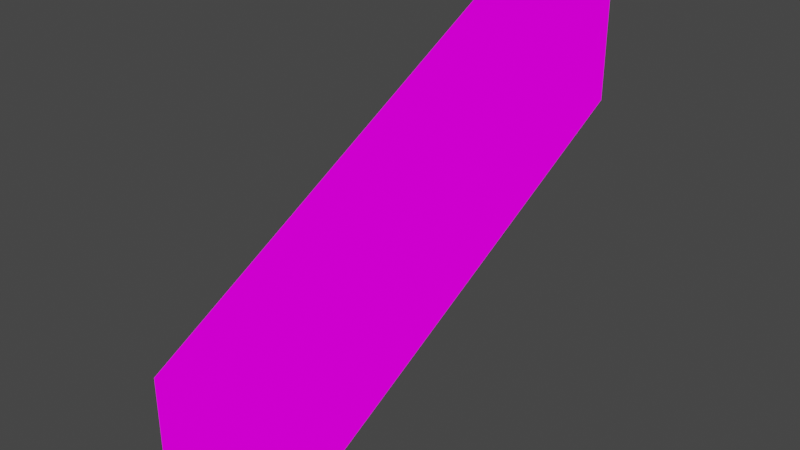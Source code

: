 # Source: staircase_hollow.blend  (saved by Blender 2.82.7; exported with 4.5.12 LTS)
import bpy
from mathutils import Matrix  # noqa: F401  (used for matrix-valued properties, if any)

bpy.ops.wm.read_factory_settings(use_empty=True)
scene = bpy.context.scene
scene.name = 'Scene'

# ---- collections
col_collection = bpy.data.collections.new('Collection'); scene.collection.children.link(col_collection)

# ---- images (referenced by path relative to the original .blend; pixels are not part of the script)
import os
ASSET_DIR = os.environ.get("B2B_ASSET_DIR", "")  # directory of the original .blend (textures are referenced by path, not embedded)
HERE = os.path.dirname(os.path.abspath(__file__))  # packed textures are extracted next to this script under _unpacked/

def load_image(name, relpath, width, height, colorspace="sRGB"):
    """Load a texture the original file referenced (path relative to the .blend, or extracted next to this script)."""
    p = next((c for c in (os.path.join(HERE, relpath), os.path.join(ASSET_DIR, relpath)) if relpath and os.path.exists(c)), "")
    if p:
        img = bpy.data.images.load(p, check_existing=True)
        img.name = name
    else:  # same state as the original file: an image datablock whose file is absent (Cycles renders it pink)
        img = bpy.data.images.new(name, width, height)
        img.source = "FILE"
        img.filepath = "//" + (relpath or name)
    img.colorspace_settings.name = colorspace
    return img
img_staircase_hollow = load_image('staircase_hollow', 'staircase_hollow.png', 1024, 1024, 'sRGB')

# ---- materials (node trees are filled in below, after node groups)
mat_material = bpy.data.materials.new('Material')
mat_material.alpha_threshold = 0.0
mat_material.use_transparent_shadow = False
mat_material.line_color = (0.0, 0.0, 0.0, 1.0)

# ---- material node trees
mat_material.use_nodes = True; mat_material.node_tree.nodes.clear()
_N = mat_material.node_tree.nodes; _L = mat_material.node_tree.links
n0 = _N.new('ShaderNodeOutputMaterial'); n0.name = 'Material Output'; n0.location = (300, 300)
n1 = _N.new('ShaderNodeTexImage'); n1.name = 'Image Texture'; n1.location = (-59, 288)
n1.image = img_staircase_hollow
n1.interpolation = 'Closest'
_L.new(n1.outputs[0], n0.inputs[0])
n0.is_active_output = True

# ---- world
world_world = bpy.data.worlds.new('World'); scene.world = world_world
world_world.use_nodes = True; world_world.node_tree.nodes.clear()
_N = world_world.node_tree.nodes; _L = world_world.node_tree.links
n0 = _N.new('ShaderNodeOutputWorld'); n0.name = 'World Output'; n0.location = (300, 300)
n1 = _N.new('ShaderNodeBackground'); n1.name = 'Background'; n1.location = (10, 300)
n1.inputs[0].default_value = (0.05088, 0.05088, 0.05088, 1.0)
_L.new(n1.outputs[0], n0.inputs[0])
n0.is_active_output = True
world_world.color = (0.05088, 0.05088, 0.05088)
world_world.use_sun_shadow = False
world_world.sun_shadow_jitter_overblur = 0.0

# ---- meshes
me_staircase_hollow = bpy.data.meshes.new('staircase_hollow')
me_staircase_hollow.from_pydata([(-1.821, -7.286, -5.577), (-1.821, -7.286, -1.934), (1.821, -7.286, -1.934), (1.821, -7.286, -5.577), (1.821, 7.286, 1.999), (-1.821, 7.286, 1.999), (1.821, 7.286, 5.642), (-1.821, 7.286, 5.642), (1.639, 7.286, 2.181), (-1.639, 7.286, 2.181), (1.639, 7.286, 5.46), (-1.639, 7.286, 5.46), (-1.639, -7.286, -5.394), (-1.639, -7.286, -2.116), (1.639, -7.286, -2.116), (1.639, -7.286, -5.394)], [], [(6, 7, 1, 2), (0, 1, 7, 5), (5, 4, 3, 0), (4, 6, 2, 3), (4, 5, 9, 8), (7, 6, 10, 11), (6, 4, 8, 10), (5, 7, 11, 9), (1, 0, 12, 13), (0, 3, 15, 12), (2, 1, 13, 14), (3, 2, 14, 15), (8, 9, 12, 15), (8, 15, 14, 10), (11, 10, 14, 13), (11, 13, 12, 9)])
_uv = me_staircase_hollow.uv_layers.new(name='UVMap')
_uv.uv.foreach_set('vector', [0.00782, 0.1533, 0.00782, 0.009079, 0.6579, 0.009079, 0.6579, 0.1533, 0.1676, 0.7885, 0.2438, 0.6419, 0.9892, 0.6419, 0.9129, 0.7885, 0.006561, 0.3068, 0.006561, 0.1626, 0.6567, 0.1626, 0.6567, 0.3068, 0.9129, 0.7875, 0.9892, 0.6409, 0.2438, 0.6409, 0.1676, 0.7875, 0.9787, 0.3063, 0.6815, 0.3063, 0.6963, 0.2914, 0.9638, 0.2914, 0.6815, 0.009043, 0.9787, 0.009043, 0.9638, 0.02391, 0.6963, 0.0239, 0.9787, 0.009043, 0.9787, 0.3063, 0.9638, 0.2914, 0.9638, 0.02391, 0.6815, 0.3063, 0.6815, 0.009043, 0.6963, 0.0239, 0.6963, 0.2914, 0.9787, 0.008697, 0.9787, 0.3059, 0.9638, 0.2911, 0.9638, 0.02356, 0.9787, 0.3059, 0.6815, 0.3059, 0.6963, 0.2911, 0.9638, 0.2911, 0.6815, 0.008697, 0.9787, 0.008697, 0.9638, 0.02356, 0.6963, 0.02356, 0.6815, 0.3059, 0.6815, 0.008697, 0.6963, 0.02356, 0.6963, 0.2911, 0.1549, 0.9823, 0.02509, 0.9823, 0.02509, 0.3322, 0.1549, 0.3322, 0.2402, 0.8515, 0.9889, 0.8515, 0.92, 0.9841, 0.1713, 0.9841, 0.1548, 0.9823, 0.02501, 0.9823, 0.02501, 0.3322, 0.1548, 0.3322, 0.1713, 0.9844, 0.92, 0.9844, 0.9889, 0.8518, 0.2402, 0.8518])
me_staircase_hollow.materials.append(mat_material)
me_staircase_hollow.use_remesh_preserve_volume = False
me_staircase_hollow.use_remesh_preserve_attributes = False
me_staircase_hollow.use_mirror_vertex_groups = False
me_staircase_hollow.update()

# ---- objects
ob_staircase_hollow = bpy.data.objects.new('staircase_hollow', me_staircase_hollow)

# ---- transforms, parenting, visibility, modifiers, constraints
ob_staircase_hollow.location = (0.0, 0.0, 0.0)
ob_staircase_hollow.lock_rotations_4d = False
ob_staircase_hollow.empty_display_type = 'ARROWS'
ob_staircase_hollow.lineart.crease_threshold = 0.0

# ---- collection membership
col_collection.objects.link(ob_staircase_hollow)

# ---- scene / render settings (as saved in the file)
scene.frame_start = 1; scene.frame_end = 250; scene.frame_set(1)
scene.render.engine = 'BLENDER_EEVEE_NEXT'
scene.cycles.use_denoising = False
scene.cycles.samples = 128
scene.cycles.sampling_pattern = 'TABULATED_SOBOL'
scene.cycles.use_adaptive_sampling = False
scene.cycles.use_light_tree = False
scene.view_settings.view_transform = 'Filmic'
bpy.context.view_layer.update()

# ---- added for rendering (the .blend has no active camera and no usable light): camera, sun
cam_auto = bpy.data.cameras.new('AutoCamera')
cam_auto.lens = 50.0
cam_auto.sensor_width = 36.0
cam_auto.clip_end = 1000.0
ob_auto_camera = bpy.data.objects.new('AutoCamera', cam_auto)
scene.collection.objects.link(ob_auto_camera)
ob_auto_camera.location = (17.3451, -20.8142, 13.9087)
ob_auto_camera.rotation_euler = (1.09748, -7.21219e-08, 0.694738)
scene.camera = ob_auto_camera
light_auto_sun = bpy.data.lights.new('AutoSun', 'SUN')
light_auto_sun.energy = 3.0
light_auto_sun.angle = 0.0523599
ob_auto_sun = bpy.data.objects.new('AutoSun', light_auto_sun)
scene.collection.objects.link(ob_auto_sun)
ob_auto_sun.rotation_euler = (0.872665, 0.174533, 0.523599)
bpy.context.view_layer.update()
